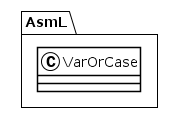

The diagram above was rendered by PlantUML. Its source (embedded in the PNG):
@startuml
!theme plain
package AsmL {
class VarOrCase {
}
}
@enduml